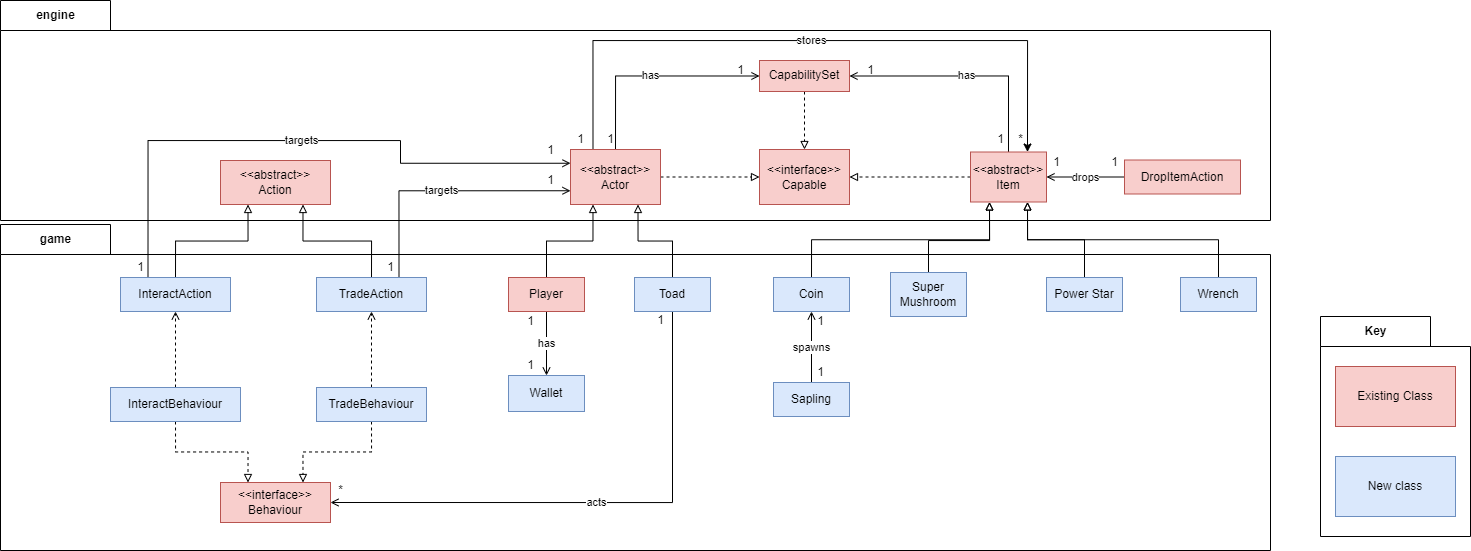

The diagram above was exported from draw.io. Its source (the exported page's mxGraphModel, read from the mxfile embedded in the PNG):
<mxGraphModel dx="2500" dy="941" grid="1" gridSize="10" guides="1" tooltips="1" connect="1" arrows="1" fold="1" page="1" pageScale="1" pageWidth="827" pageHeight="1169" math="0" shadow="0">
  <root>
    <mxCell id="0" />
    <mxCell id="1" parent="0" />
    <mxCell id="GYBiuiJzyrWOATDlzuKR-56" value="game" style="shape=folder;fontStyle=1;tabWidth=110;tabHeight=30;tabPosition=left;html=1;boundedLbl=1;labelInHeader=1;container=1;collapsible=0;" parent="1" vertex="1">
      <mxGeometry x="-710" y="434" width="1270" height="326" as="geometry" />
    </mxCell>
    <mxCell id="GYBiuiJzyrWOATDlzuKR-57" value="" style="html=1;strokeColor=none;resizeWidth=1;resizeHeight=1;fillColor=none;part=1;connectable=0;allowArrows=0;deletable=0;" parent="GYBiuiJzyrWOATDlzuKR-56" vertex="1">
      <mxGeometry width="1269.9999999999995" height="228.20000000000002" relative="1" as="geometry">
        <mxPoint y="30" as="offset" />
      </mxGeometry>
    </mxCell>
    <mxCell id="GYBiuiJzyrWOATDlzuKR-54" value="engine" style="shape=folder;fontStyle=1;tabWidth=110;tabHeight=30;tabPosition=left;html=1;boundedLbl=1;labelInHeader=1;container=1;collapsible=0;" parent="1" vertex="1">
      <mxGeometry x="-710" y="210" width="1270" height="220" as="geometry" />
    </mxCell>
    <mxCell id="GYBiuiJzyrWOATDlzuKR-55" value="" style="html=1;strokeColor=none;resizeWidth=1;resizeHeight=1;fillColor=none;part=1;connectable=0;allowArrows=0;deletable=0;" parent="GYBiuiJzyrWOATDlzuKR-54" vertex="1">
      <mxGeometry width="1270" height="154" relative="1" as="geometry">
        <mxPoint y="30" as="offset" />
      </mxGeometry>
    </mxCell>
    <mxCell id="4kLTp6w3AbF_rBYzq6A6-2" value="1" style="text;html=1;align=center;verticalAlign=middle;resizable=0;points=[];autosize=1;strokeColor=none;fillColor=none;" vertex="1" parent="GYBiuiJzyrWOATDlzuKR-54">
      <mxGeometry x="570" y="129" width="20" height="20" as="geometry" />
    </mxCell>
    <mxCell id="GYBiuiJzyrWOATDlzuKR-47" value="1" style="text;html=1;align=center;verticalAlign=middle;resizable=0;points=[];autosize=1;strokeColor=none;fillColor=none;" parent="GYBiuiJzyrWOATDlzuKR-54" vertex="1">
      <mxGeometry x="600" y="129" width="20" height="20" as="geometry" />
    </mxCell>
    <mxCell id="GYBiuiJzyrWOATDlzuKR-46" value="1" style="text;html=1;align=center;verticalAlign=middle;resizable=0;points=[];autosize=1;strokeColor=none;fillColor=none;" parent="GYBiuiJzyrWOATDlzuKR-54" vertex="1">
      <mxGeometry x="730" y="60" width="20" height="20" as="geometry" />
    </mxCell>
    <mxCell id="GYBiuiJzyrWOATDlzuKR-44" value="1" style="text;html=1;align=center;verticalAlign=middle;resizable=0;points=[];autosize=1;strokeColor=none;fillColor=none;" parent="GYBiuiJzyrWOATDlzuKR-54" vertex="1">
      <mxGeometry x="860" y="60" width="20" height="20" as="geometry" />
    </mxCell>
    <mxCell id="4kLTp6w3AbF_rBYzq6A6-3" value="*" style="text;html=1;align=center;verticalAlign=middle;resizable=0;points=[];autosize=1;strokeColor=none;fillColor=none;" vertex="1" parent="GYBiuiJzyrWOATDlzuKR-54">
      <mxGeometry x="1010" y="129" width="20" height="20" as="geometry" />
    </mxCell>
    <mxCell id="GYBiuiJzyrWOATDlzuKR-17" style="edgeStyle=orthogonalEdgeStyle;rounded=0;orthogonalLoop=1;jettySize=auto;html=1;exitX=0.5;exitY=0;exitDx=0;exitDy=0;entryX=0.25;entryY=1;entryDx=0;entryDy=0;endArrow=block;endFill=0;" parent="1" source="X0rUuQgffCgd_vrBuclx-77" target="X0rUuQgffCgd_vrBuclx-84" edge="1">
      <mxGeometry relative="1" as="geometry" />
    </mxCell>
    <mxCell id="GYBiuiJzyrWOATDlzuKR-19" value="has" style="edgeStyle=orthogonalEdgeStyle;rounded=0;orthogonalLoop=1;jettySize=auto;html=1;exitX=0.5;exitY=1;exitDx=0;exitDy=0;entryX=0.5;entryY=0;entryDx=0;entryDy=0;endArrow=open;endFill=0;" parent="1" source="X0rUuQgffCgd_vrBuclx-77" target="X0rUuQgffCgd_vrBuclx-102" edge="1">
      <mxGeometry relative="1" as="geometry" />
    </mxCell>
    <mxCell id="X0rUuQgffCgd_vrBuclx-77" value="Player" style="rounded=0;whiteSpace=wrap;html=1;fillColor=#f8cecc;strokeColor=#b85450;" parent="1" vertex="1">
      <mxGeometry x="-202" y="487" width="76" height="34" as="geometry" />
    </mxCell>
    <mxCell id="GYBiuiJzyrWOATDlzuKR-18" style="edgeStyle=orthogonalEdgeStyle;rounded=0;orthogonalLoop=1;jettySize=auto;html=1;exitX=0.5;exitY=0;exitDx=0;exitDy=0;entryX=0.75;entryY=1;entryDx=0;entryDy=0;endArrow=block;endFill=0;" parent="1" source="X0rUuQgffCgd_vrBuclx-81" target="X0rUuQgffCgd_vrBuclx-84" edge="1">
      <mxGeometry relative="1" as="geometry" />
    </mxCell>
    <mxCell id="GYBiuiJzyrWOATDlzuKR-33" value="acts" style="edgeStyle=orthogonalEdgeStyle;rounded=0;orthogonalLoop=1;jettySize=auto;html=1;exitX=0.5;exitY=1;exitDx=0;exitDy=0;entryX=1;entryY=0.5;entryDx=0;entryDy=0;endArrow=open;endFill=0;" parent="1" source="X0rUuQgffCgd_vrBuclx-81" target="X0rUuQgffCgd_vrBuclx-101" edge="1">
      <mxGeometry relative="1" as="geometry" />
    </mxCell>
    <mxCell id="X0rUuQgffCgd_vrBuclx-81" value="Toad" style="rounded=0;whiteSpace=wrap;html=1;fillColor=#dae8fc;strokeColor=#6c8ebf;" parent="1" vertex="1">
      <mxGeometry x="-76" y="487" width="76" height="34" as="geometry" />
    </mxCell>
    <mxCell id="GYBiuiJzyrWOATDlzuKR-5" value="has" style="edgeStyle=orthogonalEdgeStyle;rounded=0;orthogonalLoop=1;jettySize=auto;html=1;exitX=0.5;exitY=0;exitDx=0;exitDy=0;entryX=0;entryY=0.5;entryDx=0;entryDy=0;endArrow=open;endFill=0;" parent="1" source="X0rUuQgffCgd_vrBuclx-84" target="X0rUuQgffCgd_vrBuclx-95" edge="1">
      <mxGeometry relative="1" as="geometry" />
    </mxCell>
    <mxCell id="GYBiuiJzyrWOATDlzuKR-7" style="edgeStyle=orthogonalEdgeStyle;rounded=0;orthogonalLoop=1;jettySize=auto;html=1;exitX=1;exitY=0.5;exitDx=0;exitDy=0;entryX=0;entryY=0.5;entryDx=0;entryDy=0;endArrow=block;endFill=0;dashed=1;" parent="1" source="X0rUuQgffCgd_vrBuclx-84" target="X0rUuQgffCgd_vrBuclx-96" edge="1">
      <mxGeometry relative="1" as="geometry" />
    </mxCell>
    <mxCell id="4kLTp6w3AbF_rBYzq6A6-1" value="stores" style="edgeStyle=orthogonalEdgeStyle;rounded=0;orthogonalLoop=1;jettySize=auto;html=1;exitX=0.25;exitY=0;exitDx=0;exitDy=0;entryX=0.75;entryY=0;entryDx=0;entryDy=0;" edge="1" parent="1" source="X0rUuQgffCgd_vrBuclx-84" target="X0rUuQgffCgd_vrBuclx-93">
      <mxGeometry relative="1" as="geometry">
        <Array as="points">
          <mxPoint x="-117" y="250" />
          <mxPoint x="317" y="250" />
        </Array>
      </mxGeometry>
    </mxCell>
    <mxCell id="X0rUuQgffCgd_vrBuclx-84" value="&amp;lt;&amp;lt;abstract&amp;gt;&amp;gt;&lt;br&gt;Actor" style="rounded=0;whiteSpace=wrap;html=1;fillColor=#f8cecc;strokeColor=#b85450;" parent="1" vertex="1">
      <mxGeometry x="-140" y="359" width="90" height="55" as="geometry" />
    </mxCell>
    <mxCell id="GYBiuiJzyrWOATDlzuKR-23" style="edgeStyle=orthogonalEdgeStyle;rounded=0;orthogonalLoop=1;jettySize=auto;html=1;exitX=0.5;exitY=0;exitDx=0;exitDy=0;entryX=0.5;entryY=1;entryDx=0;entryDy=0;endArrow=open;endFill=0;dashed=1;" parent="1" source="X0rUuQgffCgd_vrBuclx-88" target="X0rUuQgffCgd_vrBuclx-105" edge="1">
      <mxGeometry relative="1" as="geometry" />
    </mxCell>
    <mxCell id="GYBiuiJzyrWOATDlzuKR-24" style="edgeStyle=orthogonalEdgeStyle;rounded=0;orthogonalLoop=1;jettySize=auto;html=1;exitX=0.5;exitY=1;exitDx=0;exitDy=0;entryX=0.75;entryY=0;entryDx=0;entryDy=0;endArrow=block;endFill=0;dashed=1;" parent="1" source="X0rUuQgffCgd_vrBuclx-88" target="X0rUuQgffCgd_vrBuclx-101" edge="1">
      <mxGeometry relative="1" as="geometry" />
    </mxCell>
    <mxCell id="X0rUuQgffCgd_vrBuclx-88" value="TradeBehaviour" style="rounded=0;whiteSpace=wrap;html=1;fillColor=#dae8fc;strokeColor=#6c8ebf;" parent="1" vertex="1">
      <mxGeometry x="-394" y="597" width="110" height="34" as="geometry" />
    </mxCell>
    <mxCell id="GYBiuiJzyrWOATDlzuKR-6" value="has" style="edgeStyle=orthogonalEdgeStyle;rounded=0;orthogonalLoop=1;jettySize=auto;html=1;exitX=0.5;exitY=0;exitDx=0;exitDy=0;entryX=1;entryY=0.5;entryDx=0;entryDy=0;endArrow=open;endFill=0;" parent="1" source="X0rUuQgffCgd_vrBuclx-93" target="X0rUuQgffCgd_vrBuclx-95" edge="1">
      <mxGeometry relative="1" as="geometry" />
    </mxCell>
    <mxCell id="GYBiuiJzyrWOATDlzuKR-8" style="edgeStyle=orthogonalEdgeStyle;rounded=0;orthogonalLoop=1;jettySize=auto;html=1;exitX=0;exitY=0.5;exitDx=0;exitDy=0;entryX=1;entryY=0.5;entryDx=0;entryDy=0;endArrow=block;endFill=0;dashed=1;" parent="1" source="X0rUuQgffCgd_vrBuclx-93" target="X0rUuQgffCgd_vrBuclx-96" edge="1">
      <mxGeometry relative="1" as="geometry" />
    </mxCell>
    <mxCell id="X0rUuQgffCgd_vrBuclx-93" value="&amp;lt;&amp;lt;abstract&amp;gt;&amp;gt;&lt;br&gt;Item" style="rounded=0;whiteSpace=wrap;html=1;fillColor=#f8cecc;strokeColor=#b85450;" parent="1" vertex="1">
      <mxGeometry x="260" y="361.5" width="76" height="50" as="geometry" />
    </mxCell>
    <mxCell id="GYBiuiJzyrWOATDlzuKR-4" style="edgeStyle=orthogonalEdgeStyle;rounded=0;orthogonalLoop=1;jettySize=auto;html=1;exitX=0.5;exitY=1;exitDx=0;exitDy=0;entryX=0.5;entryY=0;entryDx=0;entryDy=0;endArrow=block;endFill=0;dashed=1;" parent="1" source="X0rUuQgffCgd_vrBuclx-95" target="X0rUuQgffCgd_vrBuclx-96" edge="1">
      <mxGeometry relative="1" as="geometry" />
    </mxCell>
    <mxCell id="X0rUuQgffCgd_vrBuclx-95" value="CapabilitySet" style="rounded=0;whiteSpace=wrap;html=1;fillColor=#f8cecc;strokeColor=#b85450;" parent="1" vertex="1">
      <mxGeometry x="49" y="270" width="90" height="31" as="geometry" />
    </mxCell>
    <mxCell id="X0rUuQgffCgd_vrBuclx-96" value="&amp;lt;&amp;lt;interface&amp;gt;&amp;gt;&lt;br&gt;Capable" style="rounded=0;whiteSpace=wrap;html=1;fillColor=#f8cecc;strokeColor=#b85450;" parent="1" vertex="1">
      <mxGeometry x="49" y="359" width="90" height="55" as="geometry" />
    </mxCell>
    <mxCell id="X0rUuQgffCgd_vrBuclx-101" value="&amp;lt;&amp;lt;interface&amp;gt;&amp;gt;&lt;br&gt;Behaviour" style="rounded=0;whiteSpace=wrap;html=1;fillColor=#f8cecc;strokeColor=#b85450;" parent="1" vertex="1">
      <mxGeometry x="-490" y="692" width="110" height="40" as="geometry" />
    </mxCell>
    <mxCell id="X0rUuQgffCgd_vrBuclx-102" value="Wallet" style="rounded=0;whiteSpace=wrap;html=1;fillColor=#dae8fc;strokeColor=#6c8ebf;" parent="1" vertex="1">
      <mxGeometry x="-202" y="585" width="76" height="36" as="geometry" />
    </mxCell>
    <mxCell id="GYBiuiJzyrWOATDlzuKR-21" style="edgeStyle=orthogonalEdgeStyle;rounded=0;orthogonalLoop=1;jettySize=auto;html=1;exitX=0.5;exitY=0;exitDx=0;exitDy=0;entryX=0.75;entryY=1;entryDx=0;entryDy=0;endArrow=block;endFill=0;" parent="1" source="X0rUuQgffCgd_vrBuclx-105" target="X0rUuQgffCgd_vrBuclx-106" edge="1">
      <mxGeometry relative="1" as="geometry" />
    </mxCell>
    <mxCell id="GYBiuiJzyrWOATDlzuKR-27" value="targets" style="edgeStyle=orthogonalEdgeStyle;rounded=0;orthogonalLoop=1;jettySize=auto;html=1;exitX=0.75;exitY=0;exitDx=0;exitDy=0;entryX=0;entryY=0.75;entryDx=0;entryDy=0;endArrow=open;endFill=0;" parent="1" source="X0rUuQgffCgd_vrBuclx-105" target="X0rUuQgffCgd_vrBuclx-84" edge="1">
      <mxGeometry relative="1" as="geometry" />
    </mxCell>
    <mxCell id="X0rUuQgffCgd_vrBuclx-105" value="TradeAction" style="rounded=0;whiteSpace=wrap;html=1;fillColor=#dae8fc;strokeColor=#6c8ebf;" parent="1" vertex="1">
      <mxGeometry x="-394" y="487" width="110" height="34" as="geometry" />
    </mxCell>
    <mxCell id="X0rUuQgffCgd_vrBuclx-106" value="&amp;lt;&amp;lt;abstract&amp;gt;&amp;gt;&lt;br&gt;Action" style="rounded=0;whiteSpace=wrap;html=1;fillColor=#f8cecc;strokeColor=#b85450;" parent="1" vertex="1">
      <mxGeometry x="-490" y="370" width="110" height="44" as="geometry" />
    </mxCell>
    <mxCell id="GYBiuiJzyrWOATDlzuKR-20" style="edgeStyle=orthogonalEdgeStyle;rounded=0;orthogonalLoop=1;jettySize=auto;html=1;exitX=0.5;exitY=0;exitDx=0;exitDy=0;entryX=0.25;entryY=1;entryDx=0;entryDy=0;endArrow=block;endFill=0;" parent="1" source="X0rUuQgffCgd_vrBuclx-109" target="X0rUuQgffCgd_vrBuclx-106" edge="1">
      <mxGeometry relative="1" as="geometry" />
    </mxCell>
    <mxCell id="GYBiuiJzyrWOATDlzuKR-26" value="targets" style="edgeStyle=orthogonalEdgeStyle;rounded=0;orthogonalLoop=1;jettySize=auto;html=1;exitX=0.25;exitY=0;exitDx=0;exitDy=0;entryX=0;entryY=0.25;entryDx=0;entryDy=0;endArrow=open;endFill=0;" parent="1" source="X0rUuQgffCgd_vrBuclx-109" target="X0rUuQgffCgd_vrBuclx-84" edge="1">
      <mxGeometry relative="1" as="geometry">
        <Array as="points">
          <mxPoint x="-562" y="350" />
          <mxPoint x="-310" y="350" />
          <mxPoint x="-310" y="373" />
        </Array>
      </mxGeometry>
    </mxCell>
    <mxCell id="X0rUuQgffCgd_vrBuclx-109" value="InteractAction" style="rounded=0;whiteSpace=wrap;html=1;fillColor=#dae8fc;strokeColor=#6c8ebf;" parent="1" vertex="1">
      <mxGeometry x="-590" y="487" width="110" height="34" as="geometry" />
    </mxCell>
    <mxCell id="GYBiuiJzyrWOATDlzuKR-22" style="edgeStyle=orthogonalEdgeStyle;rounded=0;orthogonalLoop=1;jettySize=auto;html=1;exitX=0.5;exitY=0;exitDx=0;exitDy=0;entryX=0.5;entryY=1;entryDx=0;entryDy=0;endArrow=open;endFill=0;dashed=1;" parent="1" source="X0rUuQgffCgd_vrBuclx-112" target="X0rUuQgffCgd_vrBuclx-109" edge="1">
      <mxGeometry relative="1" as="geometry" />
    </mxCell>
    <mxCell id="GYBiuiJzyrWOATDlzuKR-25" style="edgeStyle=orthogonalEdgeStyle;rounded=0;orthogonalLoop=1;jettySize=auto;html=1;exitX=0.5;exitY=1;exitDx=0;exitDy=0;entryX=0.25;entryY=0;entryDx=0;entryDy=0;endArrow=block;endFill=0;dashed=1;" parent="1" source="X0rUuQgffCgd_vrBuclx-112" target="X0rUuQgffCgd_vrBuclx-101" edge="1">
      <mxGeometry relative="1" as="geometry" />
    </mxCell>
    <mxCell id="X0rUuQgffCgd_vrBuclx-112" value="InteractBehaviour" style="rounded=0;whiteSpace=wrap;html=1;fillColor=#dae8fc;strokeColor=#6c8ebf;" parent="1" vertex="1">
      <mxGeometry x="-600" y="597" width="130" height="34" as="geometry" />
    </mxCell>
    <mxCell id="GYBiuiJzyrWOATDlzuKR-12" style="edgeStyle=orthogonalEdgeStyle;rounded=0;orthogonalLoop=1;jettySize=auto;html=1;exitX=0.5;exitY=0;exitDx=0;exitDy=0;entryX=0.25;entryY=1;entryDx=0;entryDy=0;endArrow=block;endFill=0;" parent="1" source="X0rUuQgffCgd_vrBuclx-120" target="X0rUuQgffCgd_vrBuclx-93" edge="1">
      <mxGeometry relative="1" as="geometry">
        <Array as="points">
          <mxPoint x="218" y="450" />
          <mxPoint x="279" y="450" />
        </Array>
      </mxGeometry>
    </mxCell>
    <mxCell id="X0rUuQgffCgd_vrBuclx-120" value="Super Mushroom" style="rounded=0;whiteSpace=wrap;html=1;fillColor=#dae8fc;strokeColor=#6c8ebf;" parent="1" vertex="1">
      <mxGeometry x="180" y="482" width="76" height="44" as="geometry" />
    </mxCell>
    <mxCell id="GYBiuiJzyrWOATDlzuKR-13" style="edgeStyle=orthogonalEdgeStyle;rounded=0;orthogonalLoop=1;jettySize=auto;html=1;exitX=0.5;exitY=0;exitDx=0;exitDy=0;entryX=0.75;entryY=1;entryDx=0;entryDy=0;endArrow=block;endFill=0;" parent="1" source="X0rUuQgffCgd_vrBuclx-122" target="X0rUuQgffCgd_vrBuclx-93" edge="1">
      <mxGeometry relative="1" as="geometry" />
    </mxCell>
    <mxCell id="X0rUuQgffCgd_vrBuclx-122" value="Power Star" style="rounded=0;whiteSpace=wrap;html=1;fillColor=#dae8fc;strokeColor=#6c8ebf;" parent="1" vertex="1">
      <mxGeometry x="336" y="487" width="76" height="34" as="geometry" />
    </mxCell>
    <mxCell id="GYBiuiJzyrWOATDlzuKR-15" style="edgeStyle=orthogonalEdgeStyle;rounded=0;orthogonalLoop=1;jettySize=auto;html=1;exitX=0.5;exitY=0;exitDx=0;exitDy=0;entryX=0.75;entryY=1;entryDx=0;entryDy=0;endArrow=block;endFill=0;" parent="1" source="X0rUuQgffCgd_vrBuclx-124" target="X0rUuQgffCgd_vrBuclx-93" edge="1">
      <mxGeometry relative="1" as="geometry" />
    </mxCell>
    <mxCell id="X0rUuQgffCgd_vrBuclx-124" value="Wrench" style="rounded=0;whiteSpace=wrap;html=1;fillColor=#dae8fc;strokeColor=#6c8ebf;" parent="1" vertex="1">
      <mxGeometry x="470" y="487" width="76" height="34" as="geometry" />
    </mxCell>
    <mxCell id="GYBiuiJzyrWOATDlzuKR-10" style="edgeStyle=orthogonalEdgeStyle;rounded=0;orthogonalLoop=1;jettySize=auto;html=1;exitX=0.5;exitY=0;exitDx=0;exitDy=0;entryX=0.25;entryY=1;entryDx=0;entryDy=0;endArrow=block;endFill=0;" parent="1" source="X0rUuQgffCgd_vrBuclx-126" target="X0rUuQgffCgd_vrBuclx-93" edge="1">
      <mxGeometry relative="1" as="geometry" />
    </mxCell>
    <mxCell id="X0rUuQgffCgd_vrBuclx-126" value="Coin" style="rounded=0;whiteSpace=wrap;html=1;fillColor=#dae8fc;strokeColor=#6c8ebf;" parent="1" vertex="1">
      <mxGeometry x="63" y="487" width="76" height="34" as="geometry" />
    </mxCell>
    <mxCell id="GYBiuiJzyrWOATDlzuKR-16" value="spawns" style="edgeStyle=orthogonalEdgeStyle;rounded=0;orthogonalLoop=1;jettySize=auto;html=1;exitX=0.5;exitY=0;exitDx=0;exitDy=0;entryX=0.5;entryY=1;entryDx=0;entryDy=0;endArrow=open;endFill=0;" parent="1" source="X0rUuQgffCgd_vrBuclx-128" target="X0rUuQgffCgd_vrBuclx-126" edge="1">
      <mxGeometry relative="1" as="geometry" />
    </mxCell>
    <mxCell id="X0rUuQgffCgd_vrBuclx-128" value="Sapling" style="rounded=0;whiteSpace=wrap;html=1;fillColor=#dae8fc;strokeColor=#6c8ebf;" parent="1" vertex="1">
      <mxGeometry x="63" y="592" width="76" height="34" as="geometry" />
    </mxCell>
    <mxCell id="GYBiuiJzyrWOATDlzuKR-9" value="drops" style="edgeStyle=orthogonalEdgeStyle;rounded=0;orthogonalLoop=1;jettySize=auto;html=1;exitX=0;exitY=0.5;exitDx=0;exitDy=0;entryX=1;entryY=0.5;entryDx=0;entryDy=0;endArrow=open;endFill=0;" parent="1" source="X0rUuQgffCgd_vrBuclx-136" target="X0rUuQgffCgd_vrBuclx-93" edge="1">
      <mxGeometry relative="1" as="geometry" />
    </mxCell>
    <mxCell id="X0rUuQgffCgd_vrBuclx-136" value="DropItemAction" style="rounded=0;whiteSpace=wrap;html=1;fillColor=#f8cecc;strokeColor=#b85450;" parent="1" vertex="1">
      <mxGeometry x="414" y="369.5" width="116" height="34" as="geometry" />
    </mxCell>
    <mxCell id="GYBiuiJzyrWOATDlzuKR-28" value="1" style="text;html=1;align=center;verticalAlign=middle;resizable=0;points=[];autosize=1;strokeColor=none;fillColor=none;" parent="1" vertex="1">
      <mxGeometry x="-190" y="521" width="20" height="20" as="geometry" />
    </mxCell>
    <mxCell id="GYBiuiJzyrWOATDlzuKR-29" value="1" style="text;html=1;align=center;verticalAlign=middle;resizable=0;points=[];autosize=1;strokeColor=none;fillColor=none;" parent="1" vertex="1">
      <mxGeometry x="-190" y="565" width="20" height="20" as="geometry" />
    </mxCell>
    <mxCell id="GYBiuiJzyrWOATDlzuKR-34" value="1" style="text;html=1;align=center;verticalAlign=middle;resizable=0;points=[];autosize=1;strokeColor=none;fillColor=none;" parent="1" vertex="1">
      <mxGeometry x="-170" y="350" width="20" height="20" as="geometry" />
    </mxCell>
    <mxCell id="GYBiuiJzyrWOATDlzuKR-35" value="1" style="text;html=1;align=center;verticalAlign=middle;resizable=0;points=[];autosize=1;strokeColor=none;fillColor=none;" parent="1" vertex="1">
      <mxGeometry x="-580" y="467" width="20" height="20" as="geometry" />
    </mxCell>
    <mxCell id="GYBiuiJzyrWOATDlzuKR-37" value="1" style="text;html=1;align=center;verticalAlign=middle;resizable=0;points=[];autosize=1;strokeColor=none;fillColor=none;" parent="1" vertex="1">
      <mxGeometry x="-170" y="380" width="20" height="20" as="geometry" />
    </mxCell>
    <mxCell id="GYBiuiJzyrWOATDlzuKR-38" value="1" style="text;html=1;align=center;verticalAlign=middle;resizable=0;points=[];autosize=1;strokeColor=none;fillColor=none;" parent="1" vertex="1">
      <mxGeometry x="-330" y="467" width="20" height="20" as="geometry" />
    </mxCell>
    <mxCell id="GYBiuiJzyrWOATDlzuKR-39" value="1" style="text;html=1;align=center;verticalAlign=middle;resizable=0;points=[];autosize=1;strokeColor=none;fillColor=none;" parent="1" vertex="1">
      <mxGeometry x="100" y="521" width="20" height="20" as="geometry" />
    </mxCell>
    <mxCell id="GYBiuiJzyrWOATDlzuKR-40" value="1" style="text;html=1;align=center;verticalAlign=middle;resizable=0;points=[];autosize=1;strokeColor=none;fillColor=none;" parent="1" vertex="1">
      <mxGeometry x="100" y="572" width="20" height="20" as="geometry" />
    </mxCell>
    <mxCell id="GYBiuiJzyrWOATDlzuKR-41" value="1" style="text;html=1;align=center;verticalAlign=middle;resizable=0;points=[];autosize=1;strokeColor=none;fillColor=none;" parent="1" vertex="1">
      <mxGeometry x="394" y="361.5" width="20" height="20" as="geometry" />
    </mxCell>
    <mxCell id="GYBiuiJzyrWOATDlzuKR-42" value="1" style="text;html=1;align=center;verticalAlign=middle;resizable=0;points=[];autosize=1;strokeColor=none;fillColor=none;" parent="1" vertex="1">
      <mxGeometry x="336" y="361.5" width="20" height="20" as="geometry" />
    </mxCell>
    <mxCell id="GYBiuiJzyrWOATDlzuKR-45" value="1" style="text;html=1;align=center;verticalAlign=middle;resizable=0;points=[];autosize=1;strokeColor=none;fillColor=none;" parent="1" vertex="1">
      <mxGeometry x="280" y="339" width="20" height="20" as="geometry" />
    </mxCell>
    <mxCell id="GYBiuiJzyrWOATDlzuKR-49" value="1" style="text;html=1;align=center;verticalAlign=middle;resizable=0;points=[];autosize=1;strokeColor=none;fillColor=none;" parent="1" vertex="1">
      <mxGeometry x="-60" y="520" width="20" height="20" as="geometry" />
    </mxCell>
    <mxCell id="GYBiuiJzyrWOATDlzuKR-50" value="*" style="text;html=1;align=center;verticalAlign=middle;resizable=0;points=[];autosize=1;strokeColor=none;fillColor=none;" parent="1" vertex="1">
      <mxGeometry x="-380" y="690" width="20" height="20" as="geometry" />
    </mxCell>
    <mxCell id="4kLTp6w3AbF_rBYzq6A6-5" value="Key" style="shape=folder;fontStyle=1;tabWidth=110;tabHeight=30;tabPosition=left;html=1;boundedLbl=1;labelInHeader=1;container=1;collapsible=0;" vertex="1" parent="1">
      <mxGeometry x="610" y="526" width="150" height="220" as="geometry" />
    </mxCell>
    <mxCell id="4kLTp6w3AbF_rBYzq6A6-6" value="Text" style="html=1;strokeColor=none;resizeWidth=1;resizeHeight=1;fillColor=none;part=1;connectable=0;allowArrows=0;deletable=0;" vertex="1" parent="4kLTp6w3AbF_rBYzq6A6-5">
      <mxGeometry width="150" height="154" relative="1" as="geometry">
        <mxPoint y="30" as="offset" />
      </mxGeometry>
    </mxCell>
    <mxCell id="4kLTp6w3AbF_rBYzq6A6-7" value="Existing Class" style="whiteSpace=wrap;html=1;fillColor=#f8cecc;strokeColor=#b85450;" vertex="1" parent="4kLTp6w3AbF_rBYzq6A6-5">
      <mxGeometry x="15" y="50" width="120" height="60" as="geometry" />
    </mxCell>
    <mxCell id="4kLTp6w3AbF_rBYzq6A6-8" value="New class" style="whiteSpace=wrap;html=1;fillColor=#dae8fc;strokeColor=#6c8ebf;" vertex="1" parent="4kLTp6w3AbF_rBYzq6A6-5">
      <mxGeometry x="15" y="140" width="120" height="60" as="geometry" />
    </mxCell>
  </root>
</mxGraphModel>